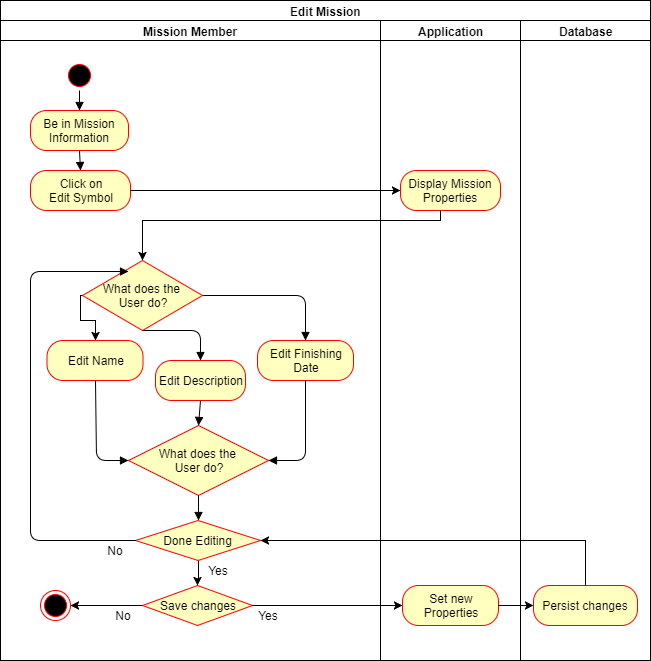

The diagram above was exported from draw.io. Its source (the exported page's mxGraphModel, read from the mxfile embedded in the PNG):
<mxGraphModel dx="806" dy="1633" grid="1" gridSize="10" guides="1" tooltips="1" connect="1" arrows="1" fold="1" page="1" pageScale="1" pageWidth="827" pageHeight="1169" background="#ffffff" math="0" shadow="0">
  <root>
    <mxCell id="0" />
    <mxCell id="1" parent="0" />
    <mxCell id="2" value="Edit Mission" style="swimlane;html=1;childLayout=stackLayout;resizeParent=1;resizeParentMax=0;startSize=20;" parent="1" vertex="1">
      <mxGeometry x="50" y="-100" width="650" height="660" as="geometry" />
    </mxCell>
    <mxCell id="3" value="Mission Member" style="swimlane;html=1;startSize=20;" parent="2" vertex="1">
      <mxGeometry y="20" width="380" height="640" as="geometry" />
    </mxCell>
    <mxCell id="6" value="" style="ellipse;html=1;shape=startState;fillColor=#000000;strokeColor=#ff0000;" parent="3" vertex="1">
      <mxGeometry x="64" y="40" width="30" height="30" as="geometry" />
    </mxCell>
    <mxCell id="8" value="Be in Mission&lt;br&gt;Information&lt;br&gt;" style="rounded=1;whiteSpace=wrap;html=1;arcSize=40;fillColor=#ffffc0;strokeColor=#ff0000;" parent="3" vertex="1">
      <mxGeometry x="30" y="90" width="98" height="40" as="geometry" />
    </mxCell>
    <mxCell id="21" value="" style="ellipse;html=1;shape=endState;fillColor=#000000;strokeColor=#ff0000;" parent="3" vertex="1">
      <mxGeometry x="40" y="570" width="30" height="30" as="geometry" />
    </mxCell>
    <mxCell id="47" value="Edit Name" style="rounded=1;whiteSpace=wrap;html=1;arcSize=40;fillColor=#ffffc0;strokeColor=#ff0000;" parent="3" vertex="1">
      <mxGeometry x="46.5" y="320" width="96" height="40" as="geometry" />
    </mxCell>
    <mxCell id="9yBhApO8FbUPbOtjYEWR-209" value="" style="edgeStyle=orthogonalEdgeStyle;rounded=0;orthogonalLoop=1;jettySize=auto;html=1;entryX=0.5;entryY=0;entryDx=0;entryDy=0;" edge="1" parent="3" source="50" target="103">
      <mxGeometry relative="1" as="geometry">
        <mxPoint x="197.5" y="620" as="targetPoint" />
      </mxGeometry>
    </mxCell>
    <mxCell id="50" value="Done Editing" style="rhombus;whiteSpace=wrap;html=1;fillColor=#ffffc0;strokeColor=#ff0000;" parent="3" vertex="1">
      <mxGeometry x="135" y="500" width="125" height="40" as="geometry" />
    </mxCell>
    <mxCell id="9yBhApO8FbUPbOtjYEWR-207" value="" style="edgeStyle=orthogonalEdgeStyle;rounded=0;orthogonalLoop=1;jettySize=auto;html=1;" edge="1" parent="3" source="103" target="21">
      <mxGeometry relative="1" as="geometry" />
    </mxCell>
    <mxCell id="103" value="Save changes" style="rhombus;whiteSpace=wrap;html=1;fillColor=#ffffc0;strokeColor=#ff0000;" parent="3" vertex="1">
      <mxGeometry x="142" y="565" width="110" height="40" as="geometry" />
    </mxCell>
    <mxCell id="65" value="Edit Description" style="rounded=1;whiteSpace=wrap;html=1;arcSize=40;fillColor=#ffffc0;strokeColor=#ff0000;" parent="3" vertex="1">
      <mxGeometry x="155" y="340" width="90" height="40" as="geometry" />
    </mxCell>
    <mxCell id="66" value="Edit Finishing&lt;br&gt;Date&lt;br&gt;" style="rounded=1;whiteSpace=wrap;html=1;arcSize=40;fillColor=#ffffc0;strokeColor=#ff0000;" parent="3" vertex="1">
      <mxGeometry x="257" y="320" width="96" height="40" as="geometry" />
    </mxCell>
    <mxCell id="82" value="" style="html=1;verticalAlign=bottom;endArrow=block;entryX=0.5;entryY=0;exitX=1;exitY=0.5;exitDx=0;exitDy=0;" parent="3" source="171" target="66" edge="1">
      <mxGeometry x="-1" y="83" width="80" relative="1" as="geometry">
        <mxPoint x="301" y="495" as="sourcePoint" />
        <mxPoint x="183" y="495" as="targetPoint" />
        <mxPoint x="-13" y="-47" as="offset" />
        <Array as="points">
          <mxPoint x="305" y="275" />
        </Array>
      </mxGeometry>
    </mxCell>
    <mxCell id="86" value="" style="html=1;verticalAlign=bottom;endArrow=block;exitX=0.5;exitY=1;fontStyle=1;entryX=0;entryY=0.5;" parent="3" source="47" target="174" edge="1">
      <mxGeometry x="-1" y="83" width="80" relative="1" as="geometry">
        <mxPoint x="193" y="480" as="sourcePoint" />
        <mxPoint x="95" y="565" as="targetPoint" />
        <mxPoint x="-13" y="-47" as="offset" />
        <Array as="points">
          <mxPoint x="96" y="440" />
        </Array>
      </mxGeometry>
    </mxCell>
    <mxCell id="99" value="" style="html=1;verticalAlign=bottom;endArrow=block;entryX=0.5;entryY=0;exitX=0.5;exitY=1;" parent="3" source="6" target="8" edge="1">
      <mxGeometry x="0.1603" y="30" width="80" relative="1" as="geometry">
        <mxPoint x="480" y="211" as="sourcePoint" />
        <mxPoint x="480" y="240" as="targetPoint" />
        <mxPoint as="offset" />
      </mxGeometry>
    </mxCell>
    <mxCell id="76" value="" style="html=1;verticalAlign=bottom;endArrow=block;entryX=0.5;entryY=0;exitX=0.5;exitY=1;exitDx=0;exitDy=0;" parent="3" source="171" target="65" edge="1">
      <mxGeometry x="-1" y="83" width="80" relative="1" as="geometry">
        <mxPoint x="205" y="460" as="sourcePoint" />
        <mxPoint x="180" y="450" as="targetPoint" />
        <mxPoint x="-13" y="-47" as="offset" />
        <Array as="points">
          <mxPoint x="200" y="310" />
        </Array>
      </mxGeometry>
    </mxCell>
    <mxCell id="87" value="" style="html=1;verticalAlign=bottom;endArrow=block;exitX=0.5;exitY=1;entryX=1;entryY=0.5;" parent="3" source="66" target="174" edge="1">
      <mxGeometry x="-1" y="83" width="80" relative="1" as="geometry">
        <mxPoint x="193" y="490" as="sourcePoint" />
        <mxPoint x="301" y="565" as="targetPoint" />
        <mxPoint x="-13" y="-47" as="offset" />
        <Array as="points">
          <mxPoint x="305" y="440" />
        </Array>
      </mxGeometry>
    </mxCell>
    <mxCell id="84" value="" style="html=1;verticalAlign=bottom;endArrow=block;exitX=0.5;exitY=1;entryX=0.5;entryY=0;" parent="3" source="65" target="174" edge="1">
      <mxGeometry x="-1" y="83" width="80" relative="1" as="geometry">
        <mxPoint x="173" y="470" as="sourcePoint" />
        <mxPoint x="198" y="565" as="targetPoint" />
        <mxPoint x="-13" y="-47" as="offset" />
      </mxGeometry>
    </mxCell>
    <mxCell id="9yBhApO8FbUPbOtjYEWR-201" value="" style="edgeStyle=orthogonalEdgeStyle;rounded=0;orthogonalLoop=1;jettySize=auto;html=1;entryX=0.5;entryY=0;entryDx=0;entryDy=0;" edge="1" parent="3" source="171" target="47">
      <mxGeometry relative="1" as="geometry">
        <mxPoint x="2" y="275" as="targetPoint" />
        <Array as="points">
          <mxPoint x="80" y="275" />
          <mxPoint x="80" y="300" />
          <mxPoint x="95" y="300" />
        </Array>
      </mxGeometry>
    </mxCell>
    <mxCell id="171" value="What does the &lt;br&gt;User do?" style="rhombus;whiteSpace=wrap;html=1;fillColor=#ffffc0;strokeColor=#ff0000;" parent="3" vertex="1">
      <mxGeometry x="82" y="240" width="120" height="70" as="geometry" />
    </mxCell>
    <mxCell id="69" value="" style="html=1;verticalAlign=bottom;endArrow=block;exitX=0;exitY=0.5;entryX=0.386;entryY=0.158;entryPerimeter=0;" parent="3" source="50" target="171" edge="1">
      <mxGeometry x="-0.2637" y="-110" width="80" relative="1" as="geometry">
        <mxPoint y="870" as="sourcePoint" />
        <mxPoint x="70" y="400" as="targetPoint" />
        <Array as="points">
          <mxPoint x="30" y="520" />
          <mxPoint x="30" y="360" />
          <mxPoint x="30" y="251" />
        </Array>
        <mxPoint as="offset" />
      </mxGeometry>
    </mxCell>
    <mxCell id="174" value="What does the &lt;br&gt;User do?" style="rhombus;whiteSpace=wrap;html=1;fillColor=#ffffc0;strokeColor=#ff0000;" parent="3" vertex="1">
      <mxGeometry x="128" y="405" width="140" height="70" as="geometry" />
    </mxCell>
    <mxCell id="10" value="Click on&lt;br&gt;Edit Symbol&lt;br&gt;" style="rounded=1;whiteSpace=wrap;html=1;arcSize=40;fillColor=#ffffc0;strokeColor=#ff0000;" parent="3" vertex="1">
      <mxGeometry x="30" y="150" width="100" height="40" as="geometry" />
    </mxCell>
    <mxCell id="89" value="" style="html=1;verticalAlign=bottom;endArrow=block;entryX=0.5;entryY=0;entryDx=0;entryDy=0;exitX=0.5;exitY=1;exitDx=0;exitDy=0;" parent="3" source="8" target="10" edge="1">
      <mxGeometry x="0.1603" y="30" width="80" relative="1" as="geometry">
        <mxPoint x="128" y="110" as="sourcePoint" />
        <mxPoint x="80" y="870" as="targetPoint" />
        <mxPoint as="offset" />
      </mxGeometry>
    </mxCell>
    <mxCell id="176" value="" style="html=1;verticalAlign=bottom;endArrow=block;entryX=0.5;entryY=0;exitX=0.5;exitY=1;exitDx=0;exitDy=0;" parent="3" target="50" edge="1" source="174">
      <mxGeometry x="-1" y="83" width="80" relative="1" as="geometry">
        <mxPoint x="202" y="630" as="sourcePoint" />
        <mxPoint x="212.9411764705883" y="569.9411764705883" as="targetPoint" />
        <mxPoint x="-13" y="-47" as="offset" />
      </mxGeometry>
    </mxCell>
    <mxCell id="9yBhApO8FbUPbOtjYEWR-210" value="Yes" style="text;html=1;strokeColor=none;fillColor=none;align=center;verticalAlign=middle;whiteSpace=wrap;rounded=0;" vertex="1" parent="3">
      <mxGeometry x="248" y="585" width="40" height="20" as="geometry" />
    </mxCell>
    <mxCell id="9yBhApO8FbUPbOtjYEWR-211" value="No" style="text;html=1;strokeColor=none;fillColor=none;align=center;verticalAlign=middle;whiteSpace=wrap;rounded=0;" vertex="1" parent="3">
      <mxGeometry x="102.5" y="585" width="40" height="20" as="geometry" />
    </mxCell>
    <mxCell id="9yBhApO8FbUPbOtjYEWR-212" value="Yes" style="text;html=1;strokeColor=none;fillColor=none;align=center;verticalAlign=middle;whiteSpace=wrap;rounded=0;" vertex="1" parent="3">
      <mxGeometry x="198" y="540" width="40" height="20" as="geometry" />
    </mxCell>
    <mxCell id="9yBhApO8FbUPbOtjYEWR-213" value="No" style="text;html=1;strokeColor=none;fillColor=none;align=center;verticalAlign=middle;whiteSpace=wrap;rounded=0;" vertex="1" parent="3">
      <mxGeometry x="95" y="520" width="40" height="20" as="geometry" />
    </mxCell>
    <mxCell id="4" value="Application" style="swimlane;html=1;startSize=20;" parent="2" vertex="1">
      <mxGeometry x="380" y="20" width="140" height="640" as="geometry" />
    </mxCell>
    <mxCell id="13" value="Display Mission&lt;br&gt;Properties&lt;br&gt;" style="rounded=1;whiteSpace=wrap;html=1;arcSize=40;fillColor=#ffffc0;strokeColor=#ff0000;" parent="4" vertex="1">
      <mxGeometry x="20" y="150" width="100" height="40" as="geometry" />
    </mxCell>
    <mxCell id="9yBhApO8FbUPbOtjYEWR-196" value="Set new&lt;br&gt;Properties&lt;br&gt;" style="rounded=1;whiteSpace=wrap;html=1;arcSize=40;fillColor=#ffffc0;strokeColor=#ff0000;" vertex="1" parent="4">
      <mxGeometry x="22" y="565" width="96" height="40" as="geometry" />
    </mxCell>
    <mxCell id="5" value="Database" style="swimlane;html=1;startSize=20;" parent="2" vertex="1">
      <mxGeometry x="520" y="20" width="130" height="640" as="geometry" />
    </mxCell>
    <mxCell id="33" value="Persist changes&lt;br&gt;" style="rounded=1;whiteSpace=wrap;html=1;arcSize=40;fillColor=#ffffc0;strokeColor=#ff0000;" parent="5" vertex="1">
      <mxGeometry x="13" y="565" width="104" height="40" as="geometry" />
    </mxCell>
    <mxCell id="9yBhApO8FbUPbOtjYEWR-191" value="" style="edgeStyle=orthogonalEdgeStyle;rounded=0;orthogonalLoop=1;jettySize=auto;html=1;entryX=0;entryY=0.5;entryDx=0;entryDy=0;" edge="1" parent="2" source="10" target="13">
      <mxGeometry relative="1" as="geometry">
        <mxPoint x="210" y="190" as="targetPoint" />
      </mxGeometry>
    </mxCell>
    <mxCell id="9yBhApO8FbUPbOtjYEWR-198" value="" style="edgeStyle=orthogonalEdgeStyle;rounded=0;orthogonalLoop=1;jettySize=auto;html=1;entryX=0;entryY=0.5;entryDx=0;entryDy=0;" edge="1" parent="2" source="103" target="9yBhApO8FbUPbOtjYEWR-196">
      <mxGeometry relative="1" as="geometry">
        <mxPoint x="337" y="780" as="targetPoint" />
      </mxGeometry>
    </mxCell>
    <mxCell id="9yBhApO8FbUPbOtjYEWR-199" value="" style="edgeStyle=orthogonalEdgeStyle;rounded=0;orthogonalLoop=1;jettySize=auto;html=1;entryX=0;entryY=0.5;entryDx=0;entryDy=0;" edge="1" parent="2" source="9yBhApO8FbUPbOtjYEWR-196" target="33">
      <mxGeometry relative="1" as="geometry" />
    </mxCell>
    <mxCell id="9yBhApO8FbUPbOtjYEWR-206" value="" style="edgeStyle=orthogonalEdgeStyle;rounded=0;orthogonalLoop=1;jettySize=auto;html=1;entryX=1;entryY=0.5;entryDx=0;entryDy=0;exitX=0.5;exitY=0;exitDx=0;exitDy=0;" edge="1" parent="2" source="33" target="50">
      <mxGeometry relative="1" as="geometry">
        <mxPoint x="631.5" y="680" as="targetPoint" />
        <Array as="points">
          <mxPoint x="585" y="540" />
        </Array>
      </mxGeometry>
    </mxCell>
    <mxCell id="9yBhApO8FbUPbOtjYEWR-215" value="" style="edgeStyle=orthogonalEdgeStyle;rounded=0;orthogonalLoop=1;jettySize=auto;html=1;entryX=0.5;entryY=0;entryDx=0;entryDy=0;" edge="1" parent="2" source="13" target="171">
      <mxGeometry relative="1" as="geometry">
        <mxPoint x="450" y="260" as="targetPoint" />
        <Array as="points">
          <mxPoint x="440" y="220" />
          <mxPoint x="142" y="220" />
        </Array>
      </mxGeometry>
    </mxCell>
  </root>
</mxGraphModel>